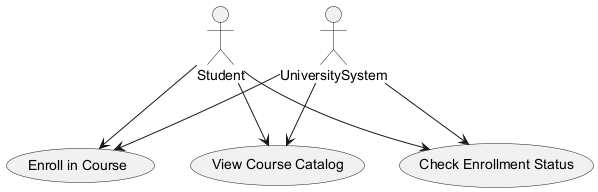

The diagram above was rendered by PlantUML. Its source (embedded in the PNG):
@startuml
actor Student
actor UniversitySystem

usecase "Enroll in Course" as UC1
usecase "View Course Catalog" as UC2
usecase "Check Enrollment Status" as UC3

Student --> UC1
Student --> UC2
Student --> UC3
UniversitySystem --> UC1
UniversitySystem --> UC2
UniversitySystem --> UC3

@enduml